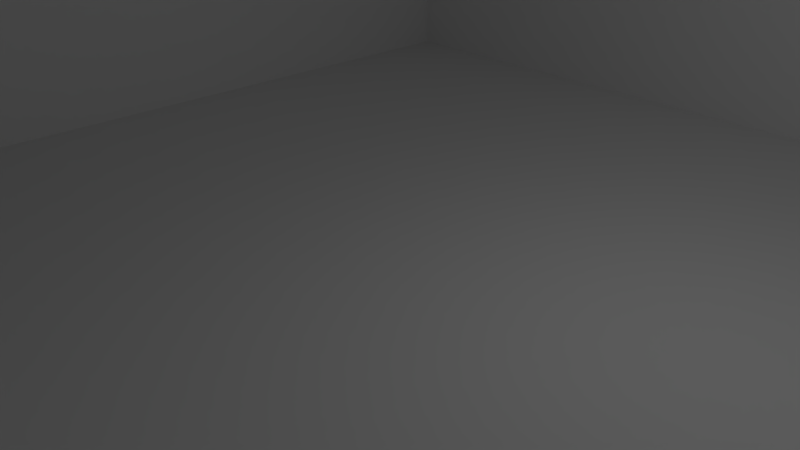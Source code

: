 # Source: testv1.blend  (saved by Blender 2.79.0; exported with 4.5.12 LTS)
import bpy
from mathutils import Matrix  # noqa: F401  (used for matrix-valued properties, if any)

bpy.ops.wm.read_factory_settings(use_empty=True)
scene = bpy.context.scene
scene.name = 'Scene'

# ---- collections
col_collection_1 = bpy.data.collections.new('Collection 1'); scene.collection.children.link(col_collection_1)

# ---- world
world_world = bpy.data.worlds.new('World'); scene.world = world_world
world_world.color = (0.05088, 0.05088, 0.05088)
world_world.use_sun_shadow = False
world_world.sun_shadow_jitter_overblur = 0.0
world_world.cycles.sampling_method = 'MANUAL'

# ---- cameras
cam_camera = bpy.data.cameras.new('Camera')
cam_camera.clip_end = 100.0
cam_camera.lens = 35.0
cam_camera.sensor_width = 32.0
cam_camera.sensor_height = 18.0
cam_camera.ortho_scale = 7.314
cam_camera.dof.focus_distance = 0.0
cam_camera.dof.aperture_fstop = 128.0

# ---- lights
light_lamp = bpy.data.lights.new('Lamp', 'POINT')
light_lamp.transmission_factor = 0.0
light_lamp.cutoff_distance = 30.0
light_lamp.energy = 100.0
light_lamp.shadow_buffer_clip_start = 1.001
light_lamp.shadow_soft_size = 0.1
light_lamp.shadow_maximum_resolution = 0.006
light_lamp.use_absolute_resolution = True

# ---- meshes
me_plane = bpy.data.meshes.new('Plane')
me_plane.from_pydata([(-10.0, -10.0, 0.0), (10.0, -10.0, 0.0), (-10.0, 10.0, 0.0), (10.0, 10.0, 0.0), (-10.0, 8.0, 0.0), (-10.0, 6.0, 0.0), (-10.0, 4.0, 0.0), (-10.0, 2.0, 0.0), (-10.0, 0.0, 0.0), (-10.0, -2.0, 0.0), (-10.0, -4.0, 0.0), (-10.0, -6.0, 0.0), (-10.0, -8.0, 0.0), (-8.0, -10.0, 0.0), (-6.0, -10.0, 0.0), (-4.0, -10.0, 0.0), (-2.0, -10.0, 0.0), (0.0, -10.0, 0.0), (2.0, -10.0, 0.0), (4.0, -10.0, 0.0), (6.0, -10.0, 0.0), (8.0, -10.0, 0.0), (10.0, -8.0, 0.0), (10.0, -6.0, 0.0), (10.0, -4.0, 0.0), (10.0, -2.0, 0.0), (10.0, 0.0, 0.0), (10.0, 2.0, 0.0), (10.0, 4.0, 0.0), (10.0, 6.0, 0.0), (10.0, 8.0, 0.0), (8.0, 10.0, 0.0), (6.0, 10.0, 0.0), (4.0, 10.0, 0.0), (2.0, 10.0, 0.0), (0.0, 10.0, 0.0), (-2.0, 10.0, 0.0), (-4.0, 10.0, 0.0), (-6.0, 10.0, 0.0), (-8.0, 10.0, 0.0), (-8.0, -8.0, 0.0), (-8.0, -6.0, 0.0), (-8.0, -4.0, 0.0), (-8.0, -2.0, 0.0), (-8.0, 0.0, 0.0), (-8.0, 2.0, 0.0), (-8.0, 4.0, 0.0), (-8.0, 6.0, 0.0), (-8.0, 8.0, 0.0), (-6.0, -8.0, 0.0), (-6.0, -6.0, 0.0), (-6.0, -4.0, 0.0), (-6.0, -2.0, 0.0), (-6.0, 0.0, 0.0), (-6.0, 2.0, 0.0), (-6.0, 4.0, 0.0), (-6.0, 6.0, 0.0), (-6.0, 8.0, 0.0), (-4.0, -8.0, 0.0), (-4.0, -6.0, 0.0), (-4.0, -4.0, 0.0), (-4.0, -2.0, 0.0), (-4.0, 0.0, 0.0), (-4.0, 2.0, 0.0), (-4.0, 4.0, 0.0), (-4.0, 6.0, 0.0), (-4.0, 8.0, 0.0), (-2.0, -8.0, 0.0), (-2.0, -6.0, 0.0), (-2.0, -4.0, 0.0), (-2.0, -2.0, 0.0), (-2.0, 0.0, 0.0), (-2.0, 2.0, 0.0), (-2.0, 4.0, 0.0), (-2.0, 6.0, 0.0), (-2.0, 8.0, 0.0), (0.0, -8.0, 0.0), (0.0, -6.0, 0.0), (0.0, -4.0, 0.0), (0.0, -2.0, 0.0), (0.0, 0.0, 0.0), (0.0, 2.0, 0.0), (0.0, 4.0, 0.0), (0.0, 6.0, 0.0), (0.0, 8.0, 0.0), (2.0, -8.0, 0.0), (2.0, -6.0, 0.0), (2.0, -4.0, 0.0), (2.0, -2.0, 0.0), (2.0, 0.0, 0.0), (2.0, 2.0, 0.0), (2.0, 4.0, 0.0), (2.0, 6.0, 0.0), (2.0, 8.0, 0.0), (4.0, -8.0, 0.0), (4.0, -6.0, 0.0), (4.0, -4.0, 0.0), (4.0, -2.0, 0.0), (4.0, 0.0, 0.0), (4.0, 2.0, 0.0), (4.0, 4.0, 0.0), (4.0, 6.0, 0.0), (4.0, 8.0, 0.0), (6.0, -8.0, 0.0), (6.0, -6.0, 0.0), (6.0, -4.0, 0.0), (6.0, -2.0, 0.0), (6.0, 0.0, 0.0), (6.0, 2.0, 0.0), (6.0, 4.0, 0.0), (6.0, 6.0, 0.0), (6.0, 8.0, 0.0), (8.0, -8.0, 0.0), (8.0, -6.0, 0.0), (8.0, -4.0, 0.0), (8.0, -2.0, 0.0), (8.0, 0.0, 0.0), (8.0, 2.0, 0.0), (8.0, 4.0, 0.0), (8.0, 6.0, 0.0), (8.0, 8.0, 0.0), (-10.0, -8.0, 5.0), (-10.0, -10.0, 5.0), (8.0, -10.0, 5.0), (10.0, -10.0, 5.0), (10.0, 8.0, 5.0), (10.0, 10.0, 5.0), (-8.0, 10.0, 5.0), (-10.0, 10.0, 5.0), (-10.0, 8.0, 5.0), (-10.0, 6.0, 5.0), (-10.0, 4.0, 5.0), (-10.0, 2.0, 5.0), (-10.0, 0.0, 5.0), (-10.0, -2.0, 5.0), (-10.0, -4.0, 5.0), (-10.0, -6.0, 5.0), (-8.0, -10.0, 5.0), (-6.0, -10.0, 5.0), (-4.0, -10.0, 5.0), (-2.0, -10.0, 5.0), (0.0, -10.0, 5.0), (2.0, -10.0, 5.0), (4.0, -10.0, 5.0), (6.0, -10.0, 5.0), (10.0, -8.0, 5.0), (10.0, -6.0, 5.0), (10.0, -4.0, 5.0), (10.0, -2.0, 5.0), (10.0, 0.0, 5.0), (10.0, 2.0, 5.0), (10.0, 4.0, 5.0), (10.0, 6.0, 5.0), (8.0, 10.0, 5.0), (6.0, 10.0, 5.0), (4.0, 10.0, 5.0), (2.0, 10.0, 5.0), (0.0, 10.0, 5.0), (-2.0, 10.0, 5.0), (-4.0, 10.0, 5.0), (-6.0, 10.0, 5.0), (-8.0, 8.0, 5.0), (-8.0, -8.0, 5.0), (-8.0, -6.0, 5.0), (-8.0, -4.0, 5.0), (-8.0, -2.0, 5.0), (-8.0, 0.0, 5.0), (-8.0, 2.0, 5.0), (-8.0, 4.0, 5.0), (-8.0, 6.0, 5.0), (-6.0, 8.0, 5.0), (-6.0, -8.0, 5.0), (-4.0, 8.0, 5.0), (-4.0, -8.0, 5.0), (-2.0, 8.0, 5.0), (-2.0, -8.0, 5.0), (0.0, 8.0, 5.0), (0.0, -8.0, 5.0), (2.0, 8.0, 5.0), (2.0, -8.0, 5.0), (4.0, 8.0, 5.0), (4.0, -8.0, 5.0), (6.0, 8.0, 5.0), (6.0, -8.0, 5.0), (8.0, 8.0, 5.0), (8.0, -8.0, 5.0), (8.0, -6.0, 5.0), (8.0, -4.0, 5.0), (8.0, -2.0, 5.0), (8.0, 0.0, 5.0), (8.0, 2.0, 5.0), (8.0, 4.0, 5.0), (8.0, 6.0, 5.0)], [], [(76, 67, 175, 177), (93, 102, 180, 178), (7, 8, 133, 132), (49, 40, 162, 171), (33, 34, 156, 155), (66, 75, 174, 172), (6, 7, 132, 131), (32, 33, 155, 154), (5, 6, 131, 130), (31, 32, 154, 153), (4, 5, 130, 129), (3, 31, 153, 126), (2, 4, 129, 128), (29, 30, 125, 152), (39, 2, 128, 127), (28, 29, 152, 151), (30, 3, 126, 125), (27, 28, 151, 150), (21, 1, 124, 123), (26, 27, 150, 149), (40, 49, 50, 41), (41, 50, 51, 42), (42, 51, 52, 43), (43, 52, 53, 44), (44, 53, 54, 45), (45, 54, 55, 46), (46, 55, 56, 47), (47, 56, 57, 48), (94, 85, 179, 181), (49, 58, 59, 50), (50, 59, 60, 51), (51, 60, 61, 52), (52, 61, 62, 53), (53, 62, 63, 54), (54, 63, 64, 55), (55, 64, 65, 56), (56, 65, 66, 57), (111, 120, 184, 182), (58, 67, 68, 59), (59, 68, 69, 60), (60, 69, 70, 61), (61, 70, 71, 62), (62, 71, 72, 63), (63, 72, 73, 64), (64, 73, 74, 65), (65, 74, 75, 66), (12, 0, 122, 121), (67, 76, 77, 68), (68, 77, 78, 69), (69, 78, 79, 70), (70, 79, 80, 71), (71, 80, 81, 72), (72, 81, 82, 73), (73, 82, 83, 74), (74, 83, 84, 75), (25, 26, 149, 148), (76, 85, 86, 77), (77, 86, 87, 78), (78, 87, 88, 79), (79, 88, 89, 80), (80, 89, 90, 81), (81, 90, 91, 82), (82, 91, 92, 83), (83, 92, 93, 84), (67, 58, 173, 175), (85, 94, 95, 86), (86, 95, 96, 87), (87, 96, 97, 88), (88, 97, 98, 89), (89, 98, 99, 90), (90, 99, 100, 91), (91, 100, 101, 92), (92, 101, 102, 93), (84, 93, 178, 176), (94, 103, 104, 95), (95, 104, 105, 96), (96, 105, 106, 97), (97, 106, 107, 98), (98, 107, 108, 99), (99, 108, 109, 100), (100, 109, 110, 101), (101, 110, 111, 102), (24, 25, 148, 147), (103, 112, 113, 104), (104, 113, 114, 105), (105, 114, 115, 106), (106, 115, 116, 107), (107, 116, 117, 108), (108, 117, 118, 109), (109, 118, 119, 110), (110, 119, 120, 111), (57, 66, 172, 170), (120, 119, 192, 184), (23, 24, 147, 146), (119, 118, 191, 192), (22, 23, 146, 145), (47, 48, 161, 169), (118, 117, 190, 191), (1, 22, 145, 124), (46, 47, 169, 168), (184, 125, 126, 153), (129, 161, 127, 128), (161, 170, 160, 127), (170, 172, 159, 160), (172, 174, 158, 159), (174, 176, 157, 158), (176, 178, 156, 157), (178, 180, 155, 156), (180, 182, 154, 155), (182, 184, 153, 154), (122, 137, 162, 121), (121, 162, 163, 136), (136, 163, 164, 135), (135, 164, 165, 134), (134, 165, 166, 133), (133, 166, 167, 132), (132, 167, 168, 131), (131, 168, 169, 130), (130, 169, 161, 129), (137, 138, 171, 162), (138, 139, 173, 171), (139, 140, 175, 173), (140, 141, 177, 175), (141, 142, 179, 177), (142, 143, 181, 179), (143, 144, 183, 181), (144, 123, 185, 183), (123, 124, 145, 185), (185, 145, 146, 186), (186, 146, 147, 187), (187, 147, 148, 188), (188, 148, 149, 189), (189, 149, 150, 190), (190, 150, 151, 191), (191, 151, 152, 192), (192, 152, 125, 184), (34, 35, 157, 156), (8, 9, 134, 133), (103, 94, 181, 183), (35, 36, 158, 157), (9, 10, 135, 134), (36, 37, 159, 158), (10, 11, 136, 135), (37, 38, 160, 159), (11, 12, 121, 136), (38, 39, 127, 160), (0, 13, 137, 122), (13, 14, 138, 137), (14, 15, 139, 138), (40, 41, 163, 162), (48, 57, 170, 161), (15, 16, 140, 139), (75, 84, 176, 174), (41, 42, 164, 163), (58, 49, 171, 173), (16, 17, 141, 140), (113, 112, 185, 186), (102, 111, 182, 180), (85, 76, 177, 179), (42, 43, 165, 164), (17, 18, 142, 141), (114, 113, 186, 187), (112, 103, 183, 185), (43, 44, 166, 165), (18, 19, 143, 142), (115, 114, 187, 188), (44, 45, 167, 166), (19, 20, 144, 143), (116, 115, 188, 189), (45, 46, 168, 167), (20, 21, 123, 144), (117, 116, 189, 190)])
me_plane.use_remesh_preserve_volume = False
me_plane.use_remesh_preserve_attributes = False
me_plane.use_mirror_vertex_groups = False
me_plane.update()

# ---- objects
ob_plane = bpy.data.objects.new('Plane', me_plane)
ob_lamp = bpy.data.objects.new('Lamp', light_lamp)
ob_camera = bpy.data.objects.new('Camera', cam_camera)

# ---- transforms, parenting, visibility, modifiers, constraints
ob_plane.location = (1.0, 0.0, 0.0)
ob_plane.lineart.crease_threshold = 0.0
ob_lamp.location = (4.076, 1.005, 5.904)
ob_lamp.rotation_euler = (0.6503, 0.05522, 1.866)
ob_lamp.lock_rotations_4d = False
ob_lamp.empty_display_type = 'ARROWS'
ob_lamp.color = (0.0, 0.0, 0.0, 0.0)
ob_lamp.lineart.crease_threshold = 0.0
ob_camera.location = (7.481, -6.508, 5.344)
ob_camera.rotation_euler = (1.109, 0.0, 0.8149)
ob_camera.lock_rotations_4d = False
ob_camera.empty_display_type = 'ARROWS'
ob_camera.color = (0.0, 0.0, 0.0, 0.0)
ob_camera.display_type = 'WIRE'
ob_camera.lineart.crease_threshold = 0.0

# ---- collection membership
col_collection_1.objects.link(ob_plane)
col_collection_1.objects.link(ob_lamp)
col_collection_1.objects.link(ob_camera)

# ---- scene / render settings (as saved in the file)
scene.camera = ob_camera
scene.frame_start = 1; scene.frame_end = 250; scene.frame_set(1)
scene.render.engine = 'BLENDER_EEVEE_NEXT'
scene.render.resolution_percentage = 50
scene.render.dither_intensity = 0.0
scene.cycles.use_denoising = False
scene.cycles.samples = 128
scene.cycles.sampling_pattern = 'TABULATED_SOBOL'
scene.cycles.use_adaptive_sampling = False
scene.cycles.use_light_tree = False
scene.cycles.blur_glossy = 0.0
scene.cycles.sample_clamp_indirect = 0.0
scene.view_settings.view_transform = 'Standard'
bpy.context.view_layer.update()
